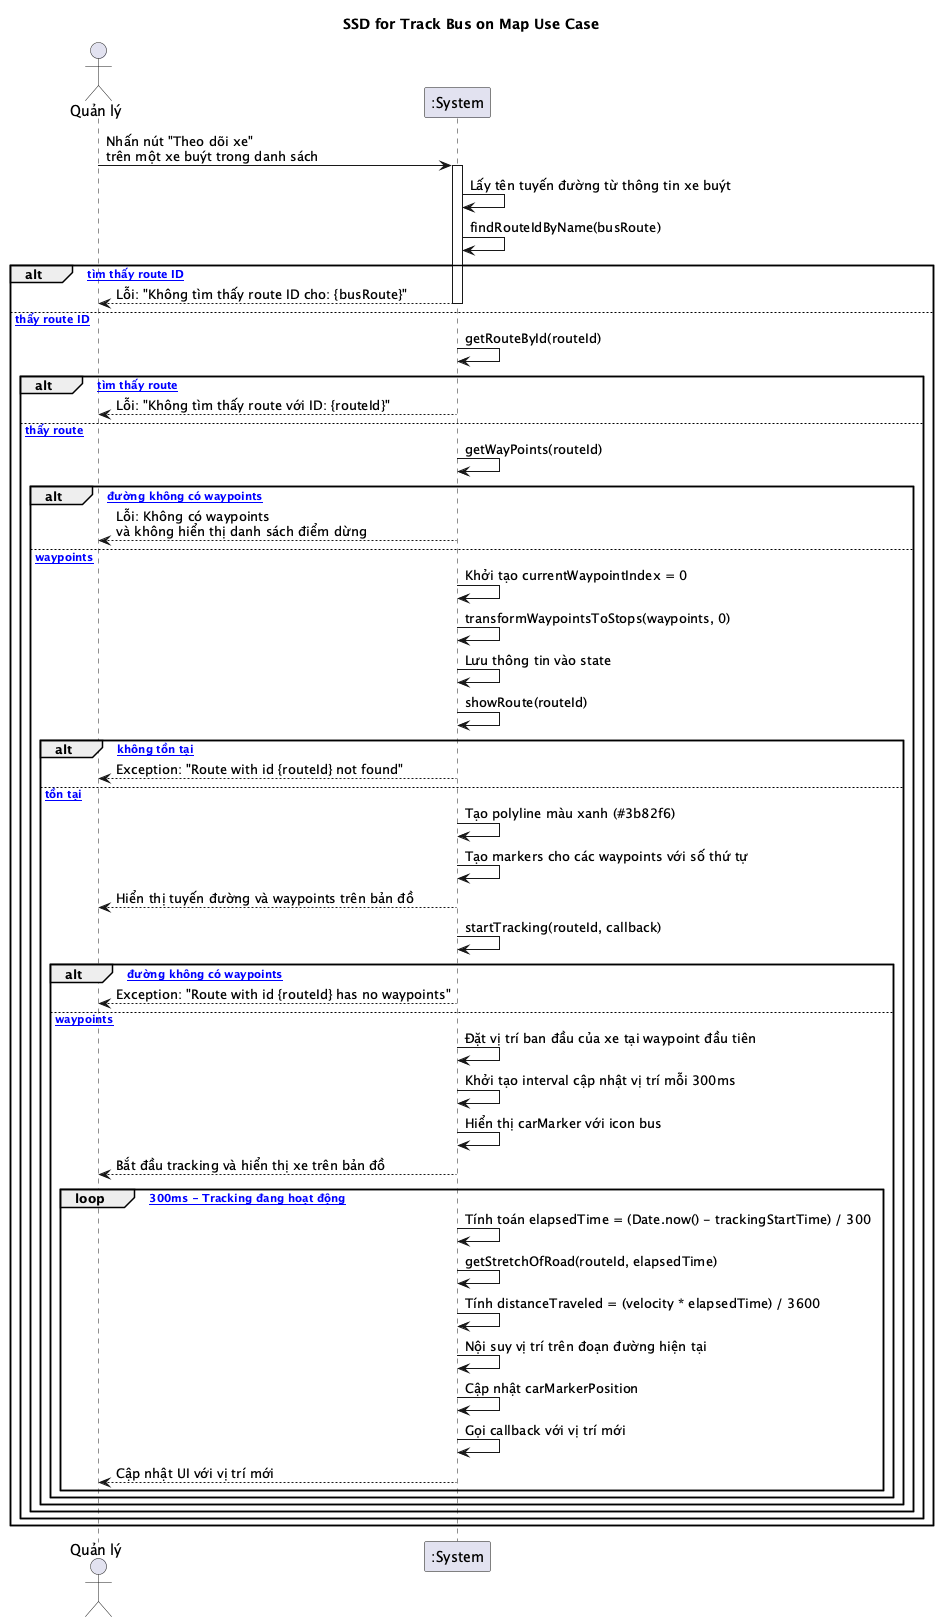

The diagram above was rendered by PlantUML. Its source (embedded in the PNG):
@startuml
title SSD for Track Bus on Map Use Case

actor "Quản lý" as Manager
participant ":System" as System

Manager -> System: Nhấn nút "Theo dõi xe"\ntrên một xe buýt trong danh sách
activate System
System -> System: Lấy tên tuyến đường từ thông tin xe buýt
System -> System: findRouteIdByName(busRoute)

alt [Không tìm thấy route ID]
    System --> Manager: Lỗi: "Không tìm thấy route ID cho: {busRoute}"
    deactivate System
else [Tìm thấy route ID]
    System -> System: getRouteById(routeId)
    
    alt [Không tìm thấy route]
        System --> Manager: Lỗi: "Không tìm thấy route với ID: {routeId}"
        deactivate System
    else [Tìm thấy route]
        System -> System: getWayPoints(routeId)
        
        alt [Tuyến đường không có waypoints]
            System --> Manager: Lỗi: Không có waypoints\nvà không hiển thị danh sách điểm dừng
            deactivate System
        else [Có waypoints]
            System -> System: Khởi tạo currentWaypointIndex = 0
            System -> System: transformWaypointsToStops(waypoints, 0)
            System -> System: Lưu thông tin vào state
            
            System -> System: showRoute(routeId)
            
            alt [Route không tồn tại]
                System --> Manager: Exception: "Route with id {routeId} not found"
                deactivate System
            else [Route tồn tại]
                System -> System: Tạo polyline màu xanh (#3b82f6)
                System -> System: Tạo markers cho các waypoints với số thứ tự
                System --> Manager: Hiển thị tuyến đường và waypoints trên bản đồ
                
                System -> System: startTracking(routeId, callback)
                
                alt [Tuyến đường không có waypoints]
                    System --> Manager: Exception: "Route with id {routeId} has no waypoints"
                    deactivate System
                else [Có waypoints]
                    System -> System: Đặt vị trí ban đầu của xe tại waypoint đầu tiên
                    System -> System: Khởi tạo interval cập nhật vị trí mỗi 300ms
                    System -> System: Hiển thị carMarker với icon bus
                    System --> Manager: Bắt đầu tracking và hiển thị xe trên bản đồ
                    
                    loop [Mỗi 300ms - Tracking đang hoạt động]
                        System -> System: Tính toán elapsedTime = (Date.now() - trackingStartTime) / 300
                        System -> System: getStretchOfRoad(routeId, elapsedTime)
                        System -> System: Tính distanceTraveled = (velocity * elapsedTime) / 3600
                        System -> System: Nội suy vị trí trên đoạn đường hiện tại
                        System -> System: Cập nhật carMarkerPosition
                        System -> System: Gọi callback với vị trí mới
                        System --> Manager: Cập nhật UI với vị trí mới
                    end
                    
                    deactivate System
                end
            end
        end
    end
end

@enduml